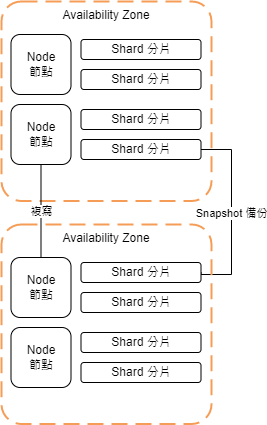

The diagram above was exported from draw.io. Its source (the exported page's mxGraphModel, read from the mxfile embedded in the PNG):
<mxGraphModel dx="782" dy="539" grid="1" gridSize="10" guides="1" tooltips="1" connect="1" arrows="1" fold="1" page="1" pageScale="1" pageWidth="1169" pageHeight="827" math="0" shadow="0">
  <root>
    <mxCell id="0" />
    <mxCell id="1" parent="0" />
    <mxCell id="FOXEX0rHd5SWP5_xNAB5-2" value="Availability Zone" style="rounded=1;arcSize=10;dashed=1;strokeColor=#F59D56;fillColor=none;gradientColor=none;dashPattern=8 4;strokeWidth=2;verticalAlign=top;" parent="1" vertex="1">
      <mxGeometry x="150" y="137" width="210" height="199.5" as="geometry" />
    </mxCell>
    <mxCell id="FOXEX0rHd5SWP5_xNAB5-3" value="Node&lt;br&gt;節點" style="rounded=1;whiteSpace=wrap;html=1;" parent="1" vertex="1">
      <mxGeometry x="159.5" y="170" width="60" height="60" as="geometry" />
    </mxCell>
    <mxCell id="FOXEX0rHd5SWP5_xNAB5-17" value="複寫" style="edgeStyle=orthogonalEdgeStyle;rounded=0;orthogonalLoop=1;jettySize=auto;html=1;entryX=0.5;entryY=0;entryDx=0;entryDy=0;endArrow=none;endFill=0;" parent="1" source="FOXEX0rHd5SWP5_xNAB5-4" target="FOXEX0rHd5SWP5_xNAB5-11" edge="1">
      <mxGeometry relative="1" as="geometry" />
    </mxCell>
    <mxCell id="FOXEX0rHd5SWP5_xNAB5-4" value="Node&lt;br&gt;節點" style="rounded=1;whiteSpace=wrap;html=1;" parent="1" vertex="1">
      <mxGeometry x="159.5" y="240" width="60" height="60" as="geometry" />
    </mxCell>
    <mxCell id="FOXEX0rHd5SWP5_xNAB5-5" value="Shard 分片" style="rounded=1;whiteSpace=wrap;html=1;" parent="1" vertex="1">
      <mxGeometry x="229.5" y="175" width="120" height="20" as="geometry" />
    </mxCell>
    <mxCell id="FOXEX0rHd5SWP5_xNAB5-7" value="Shard 分片" style="rounded=1;whiteSpace=wrap;html=1;" parent="1" vertex="1">
      <mxGeometry x="229.5" y="205" width="120" height="20" as="geometry" />
    </mxCell>
    <mxCell id="FOXEX0rHd5SWP5_xNAB5-8" value="Shard 分片" style="rounded=1;whiteSpace=wrap;html=1;" parent="1" vertex="1">
      <mxGeometry x="229.5" y="245" width="120" height="20" as="geometry" />
    </mxCell>
    <mxCell id="FOXEX0rHd5SWP5_xNAB5-18" value="Snapshot 備份" style="edgeStyle=orthogonalEdgeStyle;rounded=0;orthogonalLoop=1;jettySize=auto;html=1;entryX=1;entryY=0.5;entryDx=0;entryDy=0;endArrow=none;endFill=0;" parent="1" source="FOXEX0rHd5SWP5_xNAB5-9" target="FOXEX0rHd5SWP5_xNAB5-13" edge="1">
      <mxGeometry relative="1" as="geometry">
        <Array as="points">
          <mxPoint x="380" y="285" />
          <mxPoint x="380" y="410" />
          <mxPoint x="350" y="410" />
        </Array>
      </mxGeometry>
    </mxCell>
    <mxCell id="FOXEX0rHd5SWP5_xNAB5-9" value="Shard 分片" style="rounded=1;whiteSpace=wrap;html=1;" parent="1" vertex="1">
      <mxGeometry x="229.5" y="275" width="120" height="20" as="geometry" />
    </mxCell>
    <mxCell id="FOXEX0rHd5SWP5_xNAB5-10" value="Availability Zone" style="rounded=1;arcSize=10;dashed=1;strokeColor=#F59D56;fillColor=none;gradientColor=none;dashPattern=8 4;strokeWidth=2;verticalAlign=top;" parent="1" vertex="1">
      <mxGeometry x="150" y="360" width="210" height="199.5" as="geometry" />
    </mxCell>
    <mxCell id="FOXEX0rHd5SWP5_xNAB5-11" value="Node&lt;br&gt;節點" style="rounded=1;whiteSpace=wrap;html=1;" parent="1" vertex="1">
      <mxGeometry x="159.5" y="393" width="60" height="60" as="geometry" />
    </mxCell>
    <mxCell id="FOXEX0rHd5SWP5_xNAB5-12" value="Node&lt;br&gt;節點" style="rounded=1;whiteSpace=wrap;html=1;" parent="1" vertex="1">
      <mxGeometry x="159.5" y="463" width="60" height="60" as="geometry" />
    </mxCell>
    <mxCell id="FOXEX0rHd5SWP5_xNAB5-13" value="Shard 分片" style="rounded=1;whiteSpace=wrap;html=1;" parent="1" vertex="1">
      <mxGeometry x="229.5" y="398" width="120" height="20" as="geometry" />
    </mxCell>
    <mxCell id="FOXEX0rHd5SWP5_xNAB5-14" value="Shard 分片" style="rounded=1;whiteSpace=wrap;html=1;" parent="1" vertex="1">
      <mxGeometry x="229.5" y="428" width="120" height="20" as="geometry" />
    </mxCell>
    <mxCell id="FOXEX0rHd5SWP5_xNAB5-15" value="Shard 分片" style="rounded=1;whiteSpace=wrap;html=1;" parent="1" vertex="1">
      <mxGeometry x="229.5" y="468" width="120" height="20" as="geometry" />
    </mxCell>
    <mxCell id="FOXEX0rHd5SWP5_xNAB5-16" value="Shard 分片" style="rounded=1;whiteSpace=wrap;html=1;" parent="1" vertex="1">
      <mxGeometry x="229.5" y="498" width="120" height="20" as="geometry" />
    </mxCell>
  </root>
</mxGraphModel>